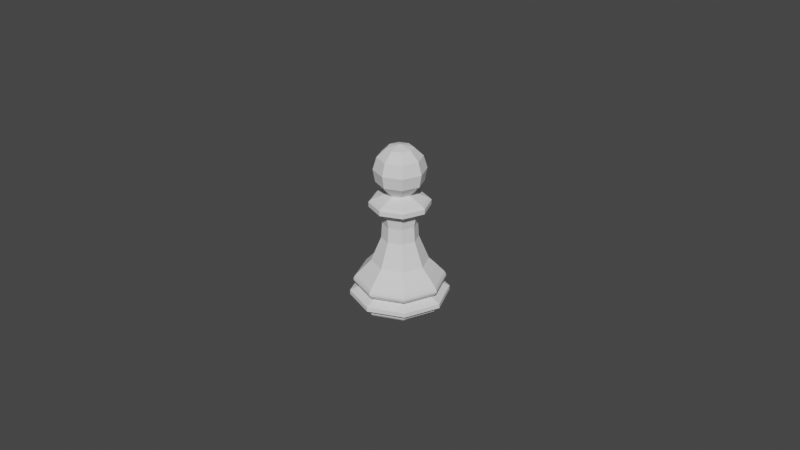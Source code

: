 # Source: pawn.blend  (saved by Blender 3.0.42; exported with 4.5.12 LTS)
import bpy
from mathutils import Matrix  # noqa: F401  (used for matrix-valued properties, if any)

bpy.ops.wm.read_factory_settings(use_empty=True)
scene = bpy.context.scene
scene.name = 'Scene'

# ---- collections
col_collection = bpy.data.collections.new('Collection'); scene.collection.children.link(col_collection)

# ---- images (referenced by path relative to the original .blend; pixels are not part of the script)
import os
ASSET_DIR = os.environ.get("B2B_ASSET_DIR", "")  # directory of the original .blend (textures are referenced by path, not embedded)
HERE = os.path.dirname(os.path.abspath(__file__))  # packed textures are extracted next to this script under _unpacked/

def load_image(name, relpath, width, height, colorspace="sRGB"):
    """Load a texture the original file referenced (path relative to the .blend, or extracted next to this script)."""
    p = next((c for c in (os.path.join(HERE, relpath), os.path.join(ASSET_DIR, relpath)) if relpath and os.path.exists(c)), "")
    if p:
        img = bpy.data.images.load(p, check_existing=True)
        img.name = name
    else:  # same state as the original file: an image datablock whose file is absent (Cycles renders it pink)
        img = bpy.data.images.new(name, width, height)
        img.source = "FILE"
        img.filepath = "//" + (relpath or name)
    img.colorspace_settings.name = colorspace
    return img
img_pawn_png = load_image('pawn.png', 'pawn.png', 1024, 1024, 'sRGB')

# ---- materials (node trees are filled in below, after node groups)
mat_pawn = bpy.data.materials.new('pawn')
mat_pawn.surface_render_method = 'BLENDED'
mat_pawn.blend_method = 'BLEND'
mat_pawn.use_transparent_shadow = False

# ---- material node trees
mat_pawn.use_nodes = True; mat_pawn.node_tree.nodes.clear()
_N = mat_pawn.node_tree.nodes; _L = mat_pawn.node_tree.links
n0 = _N.new('ShaderNodeOutputMaterial'); n0.name = 'Material Output'; n0.location = (300, 300)
n1 = _N.new('ShaderNodeTexImage'); n1.name = 'Image Texture'; n1.location = (-200, 300)
n1.image = img_pawn_png
n1.extension = 'CLIP'
n2 = _N.new('ShaderNodeBsdfPrincipled'); n2.name = 'Principled BSDF'; n2.location = (0, 300)
n2.distribution = 'GGX'
n2.subsurface_method = 'RANDOM_WALK_SKIN'
n2.inputs[3].default_value = 1.45
n2.inputs[27].default_value = (0.0, 0.0, 0.0, 1.0)
n2.inputs[28].default_value = 1.0
_L.new(n1.outputs[0], n2.inputs[0])
_L.new(n1.outputs[1], n2.inputs[4])
_L.new(n2.outputs[0], n0.inputs[0])
n0.is_active_output = True

# ---- world
world_world = bpy.data.worlds.new('World'); scene.world = world_world
world_world.use_nodes = True; world_world.node_tree.nodes.clear()
_N = world_world.node_tree.nodes; _L = world_world.node_tree.links
n0 = _N.new('ShaderNodeOutputWorld'); n0.name = 'World Output'; n0.location = (300, 300)
n1 = _N.new('ShaderNodeBackground'); n1.name = 'Background'; n1.location = (10, 300)
n1.inputs[0].default_value = (0.05088, 0.05088, 0.05088, 1.0)
_L.new(n1.outputs[0], n0.inputs[0])
n0.is_active_output = True
world_world.color = (0.05088, 0.05088, 0.05088)
world_world.use_sun_shadow = False
world_world.sun_shadow_jitter_overblur = 0.0

# ---- meshes
me_pawn = bpy.data.meshes.new('pawn')
me_pawn.from_pydata([(-0.3, -0.5, 0.0), (0.3, -0.5, 0.0), (-0.3, 0.5, 0.0), (0.3, 0.5, 0.0)], [], [(0, 1, 3, 2)])
me_pawn.polygons.foreach_set('use_smooth', [True] * 1)
_uv = me_pawn.uv_layers.new(name='UVMap')
_uv.uv.foreach_set('vector', [0.0, 0.0, 1.0, 0.0, 1.0, 1.0, 0.0, 1.0])
me_pawn.materials.append(mat_pawn)
me_pawn.use_remesh_fix_poles = True
me_pawn.use_remesh_preserve_attributes = False
me_pawn.update()
me_cylinder = bpy.data.meshes.new('Cylinder')
me_cylinder.from_pydata([(-0.01082, 0.6095, 2.052), (-0.01082, 0.6743, 2.928), (0.4702, 0.4751, 2.928), (0.4243, 0.4292, 2.052), (0.6694, -0.005937, 2.928), (0.6046, -0.005937, 2.052), (0.4702, -0.4869, 2.928), (0.4243, -0.4411, 2.052), (-0.01082, -0.6862, 2.928), (-0.01082, -0.6213, 2.052), (-0.4918, -0.4869, 2.928), (-0.446, -0.4411, 2.052), (-0.6911, -0.005937, 2.928), (-0.6262, -0.005937, 2.052), (-0.4918, 0.4751, 2.928), (-0.446, 0.4292, 2.052), (-0.01082, 1.011, 3.142), (0.708, 0.7129, 3.142), (1.006, -0.005938, 3.142), (0.708, -0.7248, 3.142), (-0.01082, -1.023, 3.142), (-0.7297, -0.7248, 3.142), (-1.027, -0.005937, 3.142), (-0.7297, 0.7129, 3.142), (-0.01082, 0.9248, 3.213), (0.6473, 0.6522, 3.213), (0.9199, -0.005938, 3.213), (0.6473, -0.6641, 3.213), (-0.01082, -0.9367, 3.213), (-0.6689, -0.6641, 3.213), (-0.9415, -0.005937, 3.213), (-0.6689, 0.6522, 3.213), (0.7048, 0.7097, 3.003), (1.001, -0.005938, 3.003), (0.7048, -0.7216, 3.003), (-0.01082, -1.018, 3.003), (-0.7265, -0.7216, 3.003), (-1.023, -0.005937, 3.003), (-0.7265, 0.7097, 3.003), (-0.01082, 1.006, 3.003), (-0.01082, 0.5778, 2.49), (0.4019, 0.4068, 2.49), (0.5729, -0.005937, 2.49), (0.4019, -0.4187, 2.49), (-0.01082, -0.5897, 2.49), (-0.4236, -0.4187, 2.49), (-0.5946, -0.005937, 2.49), (-0.4236, 0.4068, 2.49), (-0.01082, -0.005937, 4.814), (0.516, 0.5209, 4.457), (0.6048, 0.6096, 4.1), (0.5498, 0.5547, 3.743), (0.5498, -0.5666, 3.743), (0.6048, -0.6215, 4.1), (0.516, -0.5328, 4.457), (0.7821, -0.005938, 3.743), (0.8597, -0.005938, 4.1), (0.7343, -0.005938, 4.457), (-0.01082, 0.7869, 3.743), (-0.01082, 0.8646, 4.1), (-0.01082, 0.7391, 4.457), (-0.5377, 0.5209, 4.457), (-0.6264, 0.6096, 4.1), (-0.5715, 0.5547, 3.743), (-0.7559, -0.005937, 4.457), (-0.8814, -0.005937, 4.1), (-0.8037, -0.005937, 3.743), (-0.5377, -0.5328, 4.457), (-0.6264, -0.6215, 4.1), (-0.5715, -0.5666, 3.743), (-0.01082, -0.751, 4.457), (-0.01082, -0.8765, 4.1), (-0.01082, -0.7988, 3.743), (0.2938, -0.3106, 4.715), (0.42, -0.005937, 4.715), (-0.01082, 0.4249, 4.715), (0.2938, 0.2987, 4.715), (-0.3155, 0.2987, 4.715), (-0.4417, -0.005937, 4.715), (-0.3155, -0.3106, 4.715), (-0.01082, -0.4368, 4.715), (-0.01292, 0.9046, -0.01432), (0.6315, 0.6376, -0.01432), (-0.6574, -0.6512, -0.01432), (-0.9243, -0.006792, -0.01432), (-0.6574, 0.6376, -0.01432), (-0.01292, 0.9496, 1.343), (0.6634, 0.6695, 1.343), (0.9435, -0.006792, 1.343), (0.6634, -0.6831, 1.343), (-0.01292, -0.9632, 1.343), (-0.6892, -0.6831, 1.343), (-0.9693, -0.006792, 1.343), (-0.6892, 0.6695, 1.343), (-0.01292, 1.452, 0.6326), (-0.01292, 1.196, 1.138), (-0.01292, 1.31, 1.033), (0.9179, 0.9241, 1.033), (0.8373, 0.8434, 1.138), (1.019, 1.025, 0.6326), (1.304, -0.006792, 1.033), (1.189, -0.006792, 1.138), (1.446, -0.006792, 0.6326), (0.9179, -0.9376, 1.033), (0.8373, -0.857, 1.138), (1.019, -1.039, 0.6326), (-0.01292, -1.323, 1.033), (-0.01292, -1.209, 1.138), (-0.01292, -1.466, 0.6326), (-0.9438, -0.9376, 1.033), (-0.8631, -0.857, 1.138), (-1.045, -1.039, 0.6326), (-1.329, -0.006792, 1.033), (-1.215, -0.006792, 1.138), (-1.472, -0.006792, 0.6326), (-0.9438, 0.9241, 1.033), (-0.8631, 0.8434, 1.138), (-1.045, 1.025, 0.6326), (0.8984, 0.9045, 0.5601), (1.276, -0.006792, 0.5601), (0.8984, -0.9181, 0.5601), (-0.01292, -1.296, 0.5601), (-0.9242, -0.9181, 0.5601), (-1.302, -0.006792, 0.5601), (-0.9242, 0.9045, 0.5601), (-0.01292, 1.282, 0.5601), (0.8735, 0.8796, 0.05533), (1.241, -0.006792, 0.05533), (0.9761, -0.9974, 0.05533), (-0.01179, -1.407, 0.05534), (-0.8993, -0.8932, 0.05534), (-1.266, -0.006792, 0.05533), (-0.8993, 0.8796, 0.05533), (-0.01292, 1.247, 0.05533), (-0.01292, 1.47, 0.8906), (1.031, 1.037, 0.8906), (1.464, -0.006792, 0.8906), (1.031, -1.051, 0.8906), (-0.01292, -1.484, 0.8906), (-1.057, -1.051, 0.8906), (-1.49, -0.006792, 0.8906), (-1.057, 1.037, 0.8906), (-0.01292, 1.533, 0.727), (-0.01292, 1.507, 0.8378), (-0.01292, 1.535, 0.7833), (1.058, 1.064, 0.8378), (1.076, 1.082, 0.727), (1.077, 1.083, 0.7833), (1.501, -0.006792, 0.8378), (1.527, -0.006792, 0.727), (1.528, -0.006792, 0.7833), (1.058, -1.077, 0.8378), (1.076, -1.096, 0.727), (1.077, -1.097, 0.7833), (-0.01292, -1.521, 0.8378), (-0.01292, -1.547, 0.727), (-0.01292, -1.548, 0.7833), (-1.084, -1.077, 0.8378), (-1.102, -1.096, 0.727), (-1.103, -1.097, 0.7833), (-1.527, -0.006792, 0.8378), (-1.553, -0.006792, 0.727), (-1.554, -0.006792, 0.7833), (-1.084, 1.064, 0.8378), (-1.102, 1.082, 0.727), (-1.103, 1.083, 0.7833), (-0.01292, 1.448, 0.1143), (1.016, 1.022, 0.1143), (1.442, -0.006792, 0.1143), (1.016, -1.036, 0.1143), (-0.01292, -1.462, 0.1143), (-1.042, -1.036, 0.1143), (-1.468, -0.006792, 0.1143), (-1.042, 1.022, 0.1143), (-0.01292, 1.461, 0.1751), (1.025, 1.031, 0.1751), (1.455, -0.006792, 0.1751), (1.025, -1.045, 0.1751), (-0.01292, -1.475, 0.1751), (-1.051, -1.045, 0.1751), (-1.481, -0.006792, 0.1751), (-1.051, 1.031, 0.1751), (1.164, 1.17, 0.4103), (1.076, 1.082, 0.4643), (1.651, -0.006792, 0.4103), (1.527, -0.006792, 0.4643), (1.164, -1.184, 0.4103), (1.076, -1.096, 0.4643), (-0.01292, -1.671, 0.4103), (-0.01292, -1.547, 0.4643), (-1.19, -1.184, 0.4103), (-1.102, -1.096, 0.4643), (-1.677, -0.006792, 0.4103), (-1.553, -0.006792, 0.4643), (-1.19, 1.17, 0.4103), (-1.102, 1.082, 0.4643), (-0.01292, 1.534, 0.4643), (-0.01292, 1.658, 0.4103), (1.167, 1.173, 0.2872), (1.656, -0.006792, 0.2872), (1.167, -1.187, 0.2872), (-0.01292, -1.675, 0.2872), (-1.193, -1.187, 0.2872), (-1.681, -0.006792, 0.2872), (-1.193, 1.173, 0.2872), (-0.01292, 1.662, 0.2872), (-0.01723, -1.031, -0.01432), (0.8985, -0.006792, -0.01432), (0.7093, -0.7591, -0.01432), (-0.01082, 0.4277, 3.376), (-0.01082, 0.4202, 3.407), (0.2905, 0.2954, 3.407), (0.2958, 0.3007, 3.376), (0.4153, -0.005937, 3.407), (0.4228, -0.005937, 3.376), (0.2905, -0.3072, 3.407), (0.2958, -0.3126, 3.376), (-0.01082, -0.432, 3.407), (-0.01082, -0.4396, 3.376), (-0.3121, -0.3072, 3.407), (-0.3175, -0.3126, 3.376), (-0.4369, -0.005937, 3.407), (-0.4445, -0.005937, 3.376), (-0.3121, 0.2954, 3.407), (-0.3175, 0.3007, 3.376)], [], [(223, 63, 58, 210), (213, 55, 52, 215), (215, 52, 72, 217), (217, 72, 69, 219), (219, 69, 66, 221), (221, 66, 63, 223), (209, 212, 25, 24), (74, 48, 73), (93, 15, 0, 86), (47, 14, 1, 40), (92, 13, 15, 93), (46, 12, 14, 47), (91, 11, 13, 92), (45, 10, 12, 46), (90, 9, 11, 91), (44, 8, 10, 45), (89, 7, 9, 90), (43, 6, 8, 44), (88, 5, 7, 89), (42, 4, 6, 43), (87, 3, 5, 88), (41, 2, 4, 42), (86, 0, 3, 87), (40, 1, 2, 41), (38, 23, 16, 39), (37, 22, 23, 38), (36, 21, 22, 37), (35, 20, 21, 36), (34, 19, 20, 35), (33, 18, 19, 34), (32, 17, 18, 33), (39, 16, 17, 32), (23, 31, 24, 16), (22, 30, 31, 23), (21, 29, 30, 22), (20, 28, 29, 21), (19, 27, 28, 20), (18, 26, 27, 19), (17, 25, 26, 18), (16, 24, 25, 17), (40, 41, 3, 0), (41, 42, 5, 3), (42, 43, 7, 5), (43, 44, 9, 7), (44, 45, 11, 9), (45, 46, 13, 11), (46, 47, 15, 13), (47, 40, 0, 15), (39, 32, 2, 1), (32, 33, 4, 2), (33, 34, 6, 4), (34, 35, 8, 6), (35, 36, 10, 8), (36, 37, 12, 10), (37, 38, 14, 12), (38, 39, 1, 14), (78, 79, 48), (79, 80, 48), (76, 48, 74), (73, 48, 80), (75, 48, 76), (75, 77, 48), (77, 78, 48), (211, 51, 55, 213), (55, 51, 50, 56), (212, 214, 26, 25), (67, 70, 80, 79), (52, 55, 56, 53), (214, 216, 27, 26), (51, 58, 59, 50), (49, 60, 75, 76), (63, 66, 65, 62), (72, 52, 53, 71), (216, 218, 28, 27), (70, 54, 73, 80), (57, 49, 76, 74), (58, 63, 62, 59), (69, 72, 71, 68), (66, 69, 68, 65), (222, 224, 31, 30), (218, 220, 29, 28), (210, 58, 51, 211), (220, 222, 30, 29), (54, 57, 74, 73), (62, 65, 64, 61), (64, 78, 77, 61), (56, 50, 49, 57), (59, 62, 61, 60), (61, 77, 75, 60), (53, 56, 57, 54), (50, 59, 60, 49), (71, 53, 54, 70), (68, 71, 70, 67), (65, 68, 67, 64), (64, 67, 79, 78), (87, 88, 101, 98), (88, 89, 104, 101), (89, 90, 107, 104), (90, 91, 110, 107), (91, 92, 113, 110), (92, 93, 116, 113), (93, 86, 95, 116), (125, 196, 195, 124), (194, 195, 196, 197), (96, 115, 116, 95), (141, 163, 160, 140), (115, 112, 113, 116), (140, 160, 157, 139), (112, 109, 110, 113), (139, 157, 154, 138), (109, 106, 107, 110), (138, 154, 151, 137), (106, 103, 104, 107), (137, 151, 148, 136), (103, 100, 101, 104), (136, 148, 145, 135), (100, 97, 98, 101), (143, 134, 135, 145), (97, 96, 95, 98), (134, 143, 163, 141), (94, 142, 146, 99), (99, 146, 149, 102), (102, 149, 152, 105), (105, 152, 155, 108), (108, 155, 158, 111), (111, 158, 161, 114), (114, 161, 164, 117), (117, 164, 142, 94), (99, 118, 125, 94), (205, 198, 175, 174), (102, 119, 118, 99), (118, 183, 196, 125), (105, 120, 119, 102), (119, 185, 183, 118), (108, 121, 120, 105), (120, 187, 185, 119), (111, 122, 121, 108), (121, 189, 187, 120), (114, 123, 122, 111), (122, 191, 189, 121), (117, 124, 123, 114), (123, 193, 191, 122), (94, 125, 124, 117), (124, 195, 193, 123), (197, 205, 204, 194), (194, 204, 203, 192), (192, 203, 202, 190), (190, 202, 201, 188), (188, 201, 200, 186), (186, 200, 199, 184), (184, 199, 198, 182), (182, 198, 205, 197), (198, 199, 176, 175), (199, 200, 177, 176), (133, 126, 82, 81), (200, 201, 178, 177), (126, 127, 207, 82), (201, 202, 179, 178), (202, 203, 180, 179), (203, 204, 181, 180), (204, 205, 174, 181), (130, 131, 84, 83), (131, 132, 85, 84), (132, 133, 81, 85), (141, 115, 96, 134), (140, 112, 115, 141), (139, 109, 112, 140), (138, 106, 109, 139), (137, 103, 106, 138), (136, 100, 103, 137), (135, 97, 100, 136), (134, 96, 97, 135), (142, 144, 147, 146), (144, 143, 145, 147), (146, 147, 150, 149), (147, 145, 148, 150), (149, 150, 153, 152), (150, 148, 151, 153), (152, 153, 156, 155), (153, 151, 154, 156), (155, 156, 159, 158), (156, 154, 157, 159), (158, 159, 162, 161), (159, 157, 160, 162), (161, 162, 165, 164), (162, 160, 163, 165), (164, 165, 144, 142), (165, 163, 143, 144), (132, 173, 166, 133), (131, 172, 173, 132), (130, 171, 172, 131), (129, 170, 171, 130), (128, 169, 170, 129), (127, 168, 169, 128), (126, 167, 168, 127), (133, 166, 167, 126), (173, 181, 174, 166), (172, 180, 181, 173), (171, 179, 180, 172), (170, 178, 179, 171), (169, 177, 178, 170), (168, 176, 177, 169), (167, 175, 176, 168), (166, 174, 175, 167), (192, 193, 195, 194), (190, 191, 193, 192), (188, 189, 191, 190), (186, 187, 189, 188), (184, 185, 187, 186), (182, 183, 185, 184), (197, 196, 183, 182), (128, 129, 130, 83, 84, 85, 81, 82, 207, 127), (208, 128, 127, 207), (206, 129, 128, 208), (83, 130, 129, 206), (86, 87, 98, 95), (87, 86, 93, 92, 91, 90, 89, 88), (212, 209, 210, 211), (214, 212, 211, 213), (216, 214, 213, 215), (218, 216, 215, 217), (220, 218, 217, 219), (222, 220, 219, 221), (224, 222, 221, 223), (209, 224, 223, 210), (224, 209, 24, 31)])
_k = {(81, 82): 0.98824, (82, 207): 0.98824, (83, 84): 0.98824, (84, 85): 0.98824, (81, 85): 0.98824, (92, 93): 1.0, (118, 125): 0.34902, (118, 119): 0.34902, (119, 120): 0.34902, (120, 121): 0.34902, (121, 122): 0.34902, (122, 123): 0.34902, (123, 124): 0.34902, (124, 125): 0.34902, (126, 133): 0.80784, (126, 127): 0.80784, (127, 128): 1.0, (128, 129): 1.0, (129, 130): 1.0, (130, 131): 0.80784, (131, 132): 0.80784, (132, 133): 0.80784, (127, 207): 1.0, (83, 130): 1.0, (128, 208): 1.0, (207, 208): 1.0, (129, 206): 1.0, (206, 208): 1.0, (83, 206): 1.0}
me_cylinder.attributes.new('crease_edge', 'FLOAT', 'EDGE').data.foreach_set('value', [_k.get((min(e.vertices), max(e.vertices)), 0.0) for e in me_cylinder.edges])
_uv = me_cylinder.uv_layers.new(name='UVMap')
_uv.uv.foreach_set('vector', [0.125, 1.0, 0.125, 1.0, 0.0, 1.0, 0.0, 1.0, 0.75, 1.0, 0.75, 1.0, 0.625, 1.0, 0.625, 1.0, 0.625, 1.0, 0.625, 1.0, 0.5, 1.0, 0.5, 1.0, 0.5, 1.0, 0.5, 1.0, 0.375, 1.0, 0.375, 1.0, 0.375, 1.0, 0.375, 1.0, 0.25, 1.0, 0.25, 1.0, 0.25, 1.0, 0.25, 1.0, 0.125, 1.0, 0.125, 1.0, 1.0, 0.9979, 0.875, 0.9979, 0.875, 0.9639, 1.0, 0.9639, 0.75, 1.0, 0.625, 1.0, 0.625, 1.0, 0.125, 0.5843, 0.125, 0.6667, 0.0, 0.6667, 0.0, 0.5843, 0.125, 0.75, 0.125, 0.8333, 0.0, 0.8333, 0.0, 0.75, 0.25, 0.5843, 0.25, 0.6667, 0.125, 0.6667, 0.125, 0.5843, 0.25, 0.75, 0.25, 0.8333, 0.125, 0.8333, 0.125, 0.75, 0.375, 0.5843, 0.375, 0.6667, 0.25, 0.6667, 0.25, 0.5843, 0.375, 0.75, 0.375, 0.8333, 0.25, 0.8333, 0.25, 0.75, 0.5, 0.5843, 0.5, 0.6667, 0.375, 0.6667, 0.375, 0.5843, 0.5, 0.75, 0.5, 0.8333, 0.375, 0.8333, 0.375, 0.75, 0.625, 0.5843, 0.625, 0.6667, 0.5, 0.6667, 0.5, 0.5843, 0.625, 0.75, 0.625, 0.8333, 0.5, 0.8333, 0.5, 0.75, 0.75, 0.5843, 0.75, 0.6667, 0.625, 0.6667, 0.625, 0.5843, 0.75, 0.75, 0.75, 0.8333, 0.625, 0.8333, 0.625, 0.75, 0.875, 0.5843, 0.875, 0.6667, 0.75, 0.6667, 0.75, 0.5843, 0.875, 0.75, 0.875, 0.8333, 0.75, 0.8333, 0.75, 0.75, 1.0, 0.5843, 1.0, 0.6667, 0.875, 0.6667, 0.875, 0.5843, 1.0, 0.75, 1.0, 0.8333, 0.875, 0.8333, 0.875, 0.75, 0.125, 0.8751, 0.125, 0.9169, 0.0, 0.9169, 0.0, 0.8751, 0.25, 0.8751, 0.25, 0.9169, 0.125, 0.9169, 0.125, 0.8751, 0.375, 0.8751, 0.375, 0.9169, 0.25, 0.9169, 0.25, 0.8751, 0.5, 0.8751, 0.5, 0.9169, 0.375, 0.9169, 0.375, 0.8751, 0.625, 0.8751, 0.625, 0.9169, 0.5, 0.9169, 0.5, 0.8751, 0.75, 0.8751, 0.75, 0.9169, 0.625, 0.9169, 0.625, 0.8751, 0.875, 0.8751, 0.875, 0.9169, 0.75, 0.9169, 0.75, 0.8751, 1.0, 0.8751, 1.0, 0.9169, 0.875, 0.9169, 0.875, 0.8751, 0.125, 0.9169, 0.125, 0.9639, 0.0, 0.9639, 0.0, 0.9169, 0.25, 0.9169, 0.25, 0.9639, 0.125, 0.9639, 0.125, 0.9169, 0.375, 0.9169, 0.375, 0.9639, 0.25, 0.9639, 0.25, 0.9169, 0.5, 0.9169, 0.5, 0.9639, 0.375, 0.9639, 0.375, 0.9169, 0.625, 0.9169, 0.625, 0.9639, 0.5, 0.9639, 0.5, 0.9169, 0.75, 0.9169, 0.75, 0.9639, 0.625, 0.9639, 0.625, 0.9169, 0.875, 0.9169, 0.875, 0.9639, 0.75, 0.9639, 0.75, 0.9169, 1.0, 0.9169, 1.0, 0.9639, 0.875, 0.9639, 0.875, 0.9169, 1.0, 0.75, 0.875, 0.75, 0.875, 0.6667, 1.0, 0.6667, 0.875, 0.75, 0.75, 0.75, 0.75, 0.6667, 0.875, 0.6667, 0.75, 0.75, 0.625, 0.75, 0.625, 0.6667, 0.75, 0.6667, 0.625, 0.75, 0.5, 0.75, 0.5, 0.6667, 0.625, 0.6667, 0.5, 0.75, 0.375, 0.75, 0.375, 0.6667, 0.5, 0.6667, 0.375, 0.75, 0.25, 0.75, 0.25, 0.6667, 0.375, 0.6667, 0.25, 0.75, 0.125, 0.75, 0.125, 0.6667, 0.25, 0.6667, 0.125, 0.75, 0.0, 0.75, 0.0, 0.6667, 0.125, 0.6667, 1.0, 0.8751, 0.875, 0.8751, 0.875, 0.8333, 1.0, 0.8333, 0.875, 0.8751, 0.75, 0.8751, 0.75, 0.8333, 0.875, 0.8333, 0.75, 0.8751, 0.625, 0.8751, 0.625, 0.8333, 0.75, 0.8333, 0.625, 0.8751, 0.5, 0.8751, 0.5, 0.8333, 0.625, 0.8333, 0.5, 0.8751, 0.375, 0.8751, 0.375, 0.8333, 0.5, 0.8333, 0.375, 0.8751, 0.25, 0.8751, 0.25, 0.8333, 0.375, 0.8333, 0.25, 0.8751, 0.125, 0.8751, 0.125, 0.8333, 0.25, 0.8333, 0.125, 0.8751, 0.0, 0.8751, 0.0, 0.8333, 0.125, 0.8333, 0.25, 1.0, 0.375, 1.0, 0.25, 1.0, 0.375, 1.0, 0.5, 1.0, 0.375, 1.0, 0.875, 1.0, 0.75, 1.0, 0.75, 1.0, 0.625, 1.0, 0.5, 1.0, 0.5, 1.0, 1.0, 1.0, 0.875, 1.0, 0.875, 1.0, 0.0, 1.0, 0.125, 1.0, 0.0, 1.0, 0.125, 1.0, 0.25, 1.0, 0.125, 1.0, 0.875, 1.0, 0.875, 1.0, 0.75, 1.0, 0.75, 1.0, 0.75, 1.0, 0.875, 1.0, 0.875, 1.0, 0.75, 1.0, 0.875, 0.9979, 0.75, 0.9979, 0.75, 0.9639, 0.875, 0.9639, 0.375, 1.0, 0.5, 1.0, 0.5, 1.0, 0.375, 1.0, 0.625, 1.0, 0.75, 1.0, 0.75, 1.0, 0.625, 1.0, 0.75, 0.9979, 0.625, 0.9979, 0.625, 0.9639, 0.75, 0.9639, 0.875, 1.0, 1.0, 1.0, 1.0, 1.0, 0.875, 1.0, 0.875, 1.0, 1.0, 1.0, 1.0, 1.0, 0.875, 1.0, 0.125, 1.0, 0.25, 1.0, 0.25, 1.0, 0.125, 1.0, 0.5, 1.0, 0.625, 1.0, 0.625, 1.0, 0.5, 1.0, 0.625, 0.9979, 0.5, 0.9979, 0.5, 0.9639, 0.625, 0.9639, 0.5, 1.0, 0.625, 1.0, 0.625, 1.0, 0.5, 1.0, 0.75, 1.0, 0.875, 1.0, 0.875, 1.0, 0.75, 1.0, 0.0, 1.0, 0.125, 1.0, 0.125, 1.0, 0.0, 1.0, 0.375, 1.0, 0.5, 1.0, 0.5, 1.0, 0.375, 1.0, 0.25, 1.0, 0.375, 1.0, 0.375, 1.0, 0.25, 1.0, 0.25, 0.9979, 0.125, 0.9979, 0.125, 0.9639, 0.25, 0.9639, 0.5, 0.9979, 0.375, 0.9979, 0.375, 0.9639, 0.5, 0.9639, 1.0, 1.0, 1.0, 1.0, 0.875, 1.0, 0.875, 1.0, 0.375, 0.9979, 0.25, 0.9979, 0.25, 0.9639, 0.375, 0.9639, 0.625, 1.0, 0.75, 1.0, 0.75, 1.0, 0.625, 1.0, 0.125, 1.0, 0.25, 1.0, 0.25, 1.0, 0.125, 1.0, 0.25, 1.0, 0.25, 1.0, 0.125, 1.0, 0.125, 1.0, 0.75, 1.0, 0.875, 1.0, 0.875, 1.0, 0.75, 1.0, 0.0, 1.0, 0.125, 1.0, 0.125, 1.0, 0.0, 1.0, 0.125, 1.0, 0.125, 1.0, 0.0, 1.0, 0.0, 1.0, 0.625, 1.0, 0.75, 1.0, 0.75, 1.0, 0.625, 1.0, 0.875, 1.0, 1.0, 1.0, 1.0, 1.0, 0.875, 1.0, 0.5, 1.0, 0.625, 1.0, 0.625, 1.0, 0.5, 1.0, 0.375, 1.0, 0.5, 1.0, 0.5, 1.0, 0.375, 1.0, 0.25, 1.0, 0.375, 1.0, 0.375, 1.0, 0.25, 1.0, 0.25, 1.0, 0.375, 1.0, 0.375, 1.0, 0.25, 1.0, 0.875, 1.0, 0.75, 1.0, 0.75, 0.8969, 0.875, 0.8969, 0.75, 1.0, 0.625, 1.0, 0.625, 0.8969, 0.75, 0.8969, 0.625, 1.0, 0.5, 1.0, 0.5, 0.8969, 0.625, 0.8969, 0.5, 1.0, 0.375, 1.0, 0.375, 0.8969, 0.5, 0.8969, 0.375, 1.0, 0.25, 1.0, 0.25, 0.8969, 0.375, 0.8969, 0.25, 1.0, 0.125, 1.0, 0.125, 0.8969, 0.25, 0.8969, 0.125, 1.0, 0.0, 1.0, 0.0, 0.8969, 0.125, 0.8969, 0.0, 0.5599, 0.0, 0.5339, 0.125, 0.5339, 0.125, 0.5599, 0.125, 0.5276, 0.125, 0.5339, 0.0, 0.5339, 0.0, 0.5276, 0.0, 0.8246, 0.125, 0.8246, 0.125, 0.8969, 0.0, 0.8969, 0.125, 0.7241, 0.125, 0.7035, 0.25, 0.7035, 0.25, 0.7241, 0.125, 0.8246, 0.25, 0.8246, 0.25, 0.8969, 0.125, 0.8969, 0.25, 0.7241, 0.25, 0.7035, 0.375, 0.7035, 0.375, 0.7241, 0.25, 0.8246, 0.375, 0.8246, 0.375, 0.8969, 0.25, 0.8969, 0.375, 0.7241, 0.375, 0.7035, 0.5, 0.7035, 0.5, 0.7241, 0.375, 0.8246, 0.5, 0.8246, 0.5, 0.8969, 0.375, 0.8969, 0.5, 0.7241, 0.5, 0.7035, 0.625, 0.7035, 0.625, 0.7241, 0.5, 0.8246, 0.625, 0.8246, 0.625, 0.8969, 0.5, 0.8969, 0.625, 0.7241, 0.625, 0.7035, 0.75, 0.7035, 0.75, 0.7241, 0.625, 0.8246, 0.75, 0.8246, 0.75, 0.8969, 0.625, 0.8969, 0.75, 0.7241, 0.75, 0.7035, 0.875, 0.7035, 0.875, 0.7241, 0.75, 0.8246, 0.875, 0.8246, 0.875, 0.8969, 0.75, 0.8969, 1.0, 0.7035, 1.0, 0.7241, 0.875, 0.7241, 0.875, 0.7035, 0.875, 0.8246, 1.0, 0.8246, 1.0, 0.8969, 0.875, 0.8969, 0.0, 0.7241, 0.0, 0.7035, 0.125, 0.7035, 0.125, 0.7241, 1.0, 0.6197, 1.0, 0.6589, 0.875, 0.6589, 0.875, 0.6197, 0.875, 0.6197, 0.875, 0.6589, 0.75, 0.6589, 0.75, 0.6197, 0.75, 0.6197, 0.75, 0.6589, 0.625, 0.6589, 0.625, 0.6197, 0.625, 0.6197, 0.625, 0.6589, 0.5, 0.6589, 0.5, 0.6197, 0.5, 0.6197, 0.5, 0.6589, 0.375, 0.6589, 0.375, 0.6197, 0.375, 0.6197, 0.375, 0.6589, 0.25, 0.6589, 0.25, 0.6197, 0.25, 0.6197, 0.25, 0.6589, 0.125, 0.6589, 0.125, 0.6197, 0.125, 0.6197, 0.125, 0.6589, 0.0, 0.6589, 0.0, 0.6197, 0.875, 0.6197, 0.875, 0.5599, 1.0, 0.5599, 1.0, 0.6197, 1.0, 0.5176, 0.875, 0.5176, 0.875, 0.5115, 1.0, 0.5115, 0.75, 0.6197, 0.75, 0.5599, 0.875, 0.5599, 0.875, 0.6197, 0.875, 0.5599, 0.875, 0.5339, 1.0, 0.5339, 1.0, 0.5599, 0.625, 0.6197, 0.625, 0.5599, 0.75, 0.5599, 0.75, 0.6197, 0.75, 0.5599, 0.75, 0.5339, 0.875, 0.5339, 0.875, 0.5599, 0.5, 0.6197, 0.5, 0.5599, 0.625, 0.5599, 0.625, 0.6197, 0.625, 0.5599, 0.625, 0.5339, 0.75, 0.5339, 0.75, 0.5599, 0.375, 0.6197, 0.375, 0.5599, 0.5, 0.5599, 0.5, 0.6197, 0.5, 0.5599, 0.5, 0.5339, 0.625, 0.5339, 0.625, 0.5599, 0.25, 0.6197, 0.25, 0.5599, 0.375, 0.5599, 0.375, 0.6197, 0.375, 0.5599, 0.375, 0.5339, 0.5, 0.5339, 0.5, 0.5599, 0.125, 0.6197, 0.125, 0.5599, 0.25, 0.5599, 0.25, 0.6197, 0.25, 0.5599, 0.25, 0.5339, 0.375, 0.5339, 0.375, 0.5599, 0.0, 0.6197, 0.0, 0.5599, 0.125, 0.5599, 0.125, 0.6197, 0.125, 0.5599, 0.125, 0.5339, 0.25, 0.5339, 0.25, 0.5599, 0.0, 0.5276, 0.0, 0.5176, 0.125, 0.5176, 0.125, 0.5276, 0.125, 0.5276, 0.125, 0.5176, 0.25, 0.5176, 0.25, 0.5276, 0.25, 0.5276, 0.25, 0.5176, 0.375, 0.5176, 0.375, 0.5276, 0.375, 0.5276, 0.375, 0.5176, 0.5, 0.5176, 0.5, 0.5276, 0.5, 0.5276, 0.5, 0.5176, 0.625, 0.5176, 0.625, 0.5276, 0.625, 0.5276, 0.625, 0.5176, 0.75, 0.5176, 0.75, 0.5276, 0.75, 0.5276, 0.75, 0.5176, 0.875, 0.5176, 0.875, 0.5276, 0.875, 0.5276, 0.875, 0.5176, 1.0, 0.5176, 1.0, 0.5276, 0.875, 0.5176, 0.75, 0.5176, 0.75, 0.5115, 0.875, 0.5115, 0.75, 0.5176, 0.625, 0.5176, 0.625, 0.5115, 0.75, 0.5115, 1.0, 0.5038, 0.875, 0.5038, 0.875, 0.5, 1.0, 0.5, 0.625, 0.5176, 0.5, 0.5176, 0.5, 0.5115, 0.625, 0.5115, 0.875, 0.5038, 0.75, 0.5038, 0.75, 0.5, 0.875, 0.5, 0.5, 0.5176, 0.375, 0.5176, 0.375, 0.5115, 0.5, 0.5115, 0.375, 0.5176, 0.25, 0.5176, 0.25, 0.5115, 0.375, 0.5115, 0.25, 0.5176, 0.125, 0.5176, 0.125, 0.5115, 0.25, 0.5115, 0.125, 0.5176, 0.0, 0.5176, 0.0, 0.5115, 0.125, 0.5115, 0.375, 0.5038, 0.25, 0.5038, 0.25, 0.5, 0.0, 0.0, 0.25, 0.5038, 0.125, 0.5038, 0.125, 0.5, 0.25, 0.5, 0.125, 0.5038, 0.0, 0.5038, 0.0, 0.5, 0.125, 0.5, 0.125, 0.7241, 0.125, 0.8246, 0.0, 0.8246, 0.0, 0.7241, 0.25, 0.7241, 0.25, 0.8246, 0.125, 0.8246, 0.125, 0.7241, 0.375, 0.7241, 0.375, 0.8246, 0.25, 0.8246, 0.25, 0.7241, 0.5, 0.7241, 0.5, 0.8246, 0.375, 0.8246, 0.375, 0.7241, 0.625, 0.7241, 0.625, 0.8246, 0.5, 0.8246, 0.5, 0.7241, 0.75, 0.7241, 0.75, 0.8246, 0.625, 0.8246, 0.625, 0.7241, 0.875, 0.7241, 0.875, 0.8246, 0.75, 0.8246, 0.75, 0.7241, 1.0, 0.7241, 1.0, 0.8246, 0.875, 0.8246, 0.875, 0.7241, 1.0, 0.6589, 1.0, 0.6822, 0.875, 0.6822, 0.875, 0.6589, 1.0, 0.6822, 1.0, 0.7035, 0.875, 0.7035, 0.875, 0.6822, 0.875, 0.6589, 0.875, 0.6822, 0.75, 0.6822, 0.75, 0.6589, 0.875, 0.6822, 0.875, 0.7035, 0.75, 0.7035, 0.75, 0.6822, 0.75, 0.6589, 0.75, 0.6822, 0.625, 0.6822, 0.625, 0.6589, 0.75, 0.6822, 0.75, 0.7035, 0.625, 0.7035, 0.625, 0.6822, 0.625, 0.6589, 0.625, 0.6822, 0.5, 0.6822, 0.5, 0.6589, 0.625, 0.6822, 0.625, 0.7035, 0.5, 0.7035, 0.5, 0.6822, 0.5, 0.6589, 0.5, 0.6822, 0.375, 0.6822, 0.375, 0.6589, 0.5, 0.6822, 0.5, 0.7035, 0.375, 0.7035, 0.375, 0.6822, 0.375, 0.6589, 0.375, 0.6822, 0.25, 0.6822, 0.25, 0.6589, 0.375, 0.6822, 0.375, 0.7035, 0.25, 0.7035, 0.25, 0.6822, 0.25, 0.6589, 0.25, 0.6822, 0.125, 0.6822, 0.125, 0.6589, 0.25, 0.6822, 0.25, 0.7035, 0.125, 0.7035, 0.125, 0.6822, 0.125, 0.6589, 0.125, 0.6822, 0.0, 0.6822, 0.0, 0.6589, 0.125, 0.6822, 0.125, 0.7035, 0.0, 0.7035, 0.0, 0.6822, 0.125, 0.5038, 0.125, 0.5076, 0.0, 0.5076, 0.0, 0.5038, 0.25, 0.5038, 0.25, 0.5076, 0.125, 0.5076, 0.125, 0.5038, 0.375, 0.5038, 0.375, 0.5076, 0.25, 0.5076, 0.25, 0.5038, 0.5, 0.5038, 0.5, 0.5076, 0.375, 0.5076, 0.375, 0.5038, 0.625, 0.5038, 0.625, 0.5076, 0.5, 0.5076, 0.5, 0.5038, 0.75, 0.5038, 0.75, 0.5076, 0.625, 0.5076, 0.625, 0.5038, 0.875, 0.5038, 0.875, 0.5076, 0.75, 0.5076, 0.75, 0.5038, 1.0, 0.5038, 1.0, 0.5076, 0.875, 0.5076, 0.875, 0.5038, 0.125, 0.5076, 0.125, 0.5115, 0.0, 0.5115, 0.0, 0.5076, 0.25, 0.5076, 0.25, 0.5115, 0.125, 0.5115, 0.125, 0.5076, 0.375, 0.5076, 0.375, 0.5115, 0.25, 0.5115, 0.25, 0.5076, 0.5, 0.5076, 0.5, 0.5115, 0.375, 0.5115, 0.375, 0.5076, 0.625, 0.5076, 0.625, 0.5115, 0.5, 0.5115, 0.5, 0.5076, 0.75, 0.5076, 0.75, 0.5115, 0.625, 0.5115, 0.625, 0.5076, 0.875, 0.5076, 0.875, 0.5115, 0.75, 0.5115, 0.75, 0.5076, 1.0, 0.5076, 1.0, 0.5115, 0.875, 0.5115, 0.875, 0.5076, 0.25, 0.5276, 0.25, 0.5339, 0.125, 0.5339, 0.125, 0.5276, 0.375, 0.5276, 0.375, 0.5339, 0.25, 0.5339, 0.25, 0.5276, 0.5, 0.5276, 0.5, 0.5339, 0.375, 0.5339, 0.375, 0.5276, 0.625, 0.5276, 0.625, 0.5339, 0.5, 0.5339, 0.5, 0.5276, 0.75, 0.5276, 0.75, 0.5339, 0.625, 0.5339, 0.625, 0.5276, 0.875, 0.5276, 0.875, 0.5339, 0.75, 0.5339, 0.75, 0.5276, 1.0, 0.5276, 1.0, 0.5339, 0.875, 0.5339, 0.875, 0.5276, 0.0, 0.0, 0.0, 0.0, 0.0, 0.0, 0.0, 0.0, 0.25, 0.5, 0.125, 0.5, 0.0, 0.5, 0.875, 0.5, 0.75, 0.5, 0.0, 0.0, 0.0, 0.0, 0.0, 0.0, 0.0, 0.0, 0.0, 0.0, 0.0, 0.0, 0.0, 0.0, 0.0, 0.0, 0.0, 0.0, 0.375, 0.5, 0.375, 0.5038, 0.5, 0.5038, 0.0, 0.0, 1.0, 1.0, 0.875, 1.0, 0.875, 0.8969, 1.0, 0.8969, 0.875, 1.0, 0.0, 1.0, 0.125, 1.0, 0.25, 1.0, 0.375, 1.0, 0.5, 1.0, 0.625, 1.0, 0.75, 1.0, 0.875, 0.9979, 1.0, 0.9979, 1.0, 1.0, 0.875, 1.0, 0.75, 0.9979, 0.875, 0.9979, 0.875, 1.0, 0.75, 1.0, 0.625, 0.9979, 0.75, 0.9979, 0.75, 1.0, 0.625, 1.0, 0.5, 0.9979, 0.625, 0.9979, 0.625, 1.0, 0.5, 1.0, 0.375, 0.9979, 0.5, 0.9979, 0.5, 1.0, 0.375, 1.0, 0.25, 0.9979, 0.375, 0.9979, 0.375, 1.0, 0.25, 1.0, 0.125, 0.9979, 0.25, 0.9979, 0.25, 1.0, 0.125, 1.0, 0.0, 0.9979, 0.125, 0.9979, 0.125, 1.0, 0.0, 1.0, 0.125, 0.9979, 0.0, 0.9979, 0.0, 0.9639, 0.125, 0.9639])
me_cylinder.use_remesh_fix_poles = True
me_cylinder.use_remesh_preserve_attributes = False
me_cylinder.update()

# ---- objects
ob_pawn_reference = bpy.data.objects.new('pawn reference', me_pawn)
ob_pawn = bpy.data.objects.new('Pawn', me_cylinder)

# ---- transforms, parenting, visibility, modifiers, constraints
ob_pawn_reference.location = (0.0, 0.0, 0.02539)
ob_pawn_reference.rotation_euler = (1.571, 0.0, 1.571)
ob_pawn_reference.scale = (0.0509, 0.0509, 0.0509)
ob_pawn_reference.hide_render = True
ob_pawn_reference.show_bounds = True
ob_pawn.location = (0.0001063, 8.573e-05, 0.0)
ob_pawn.scale = (0.009019, 0.009019, 0.01064)

# ---- collection membership
col_collection.objects.link(ob_pawn_reference)
col_collection.objects.link(ob_pawn)

# ---- scene / render settings (as saved in the file)
scene.frame_start = 1; scene.frame_end = 250; scene.frame_set(1)
scene.render.engine = 'BLENDER_EEVEE_NEXT'
scene.cycles.sampling_pattern = 'TABULATED_SOBOL'
scene.cycles.use_light_tree = False
scene.view_settings.view_transform = 'Filmic'
bpy.context.view_layer.update()

# ---- added for rendering (the .blend has no active camera and no usable light): camera, sun
cam_auto = bpy.data.cameras.new('AutoCamera')
cam_auto.lens = 50.0
cam_auto.sensor_width = 36.0
cam_auto.clip_end = 1000.0
ob_auto_camera = bpy.data.objects.new('AutoCamera', cam_auto)
scene.collection.objects.link(ob_auto_camera)
ob_auto_camera.location = (0.185035, -0.222029, 0.173567)
ob_auto_camera.rotation_euler = (1.09748, -7.21219e-08, 0.694738)
scene.camera = ob_auto_camera
light_auto_sun = bpy.data.lights.new('AutoSun', 'SUN')
light_auto_sun.energy = 3.0
light_auto_sun.angle = 0.0523599
ob_auto_sun = bpy.data.objects.new('AutoSun', light_auto_sun)
scene.collection.objects.link(ob_auto_sun)
ob_auto_sun.rotation_euler = (0.872665, 0.174533, 0.523599)
bpy.context.view_layer.update()
